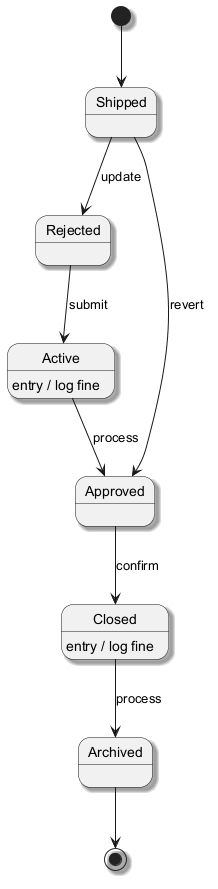

The diagram above was rendered by PlantUML. Its source (embedded in the PNG):
@startuml
skinparam shadowing true
[*] --> Shipped
Shipped --> Rejected : update
Rejected --> Active : submit
Active --> Approved : process
Active : entry / log fine
Approved --> Closed : confirm
Closed --> Archived : process
Closed : entry / log fine
Shipped --> Approved : revert
Archived --> [*]
@enduml